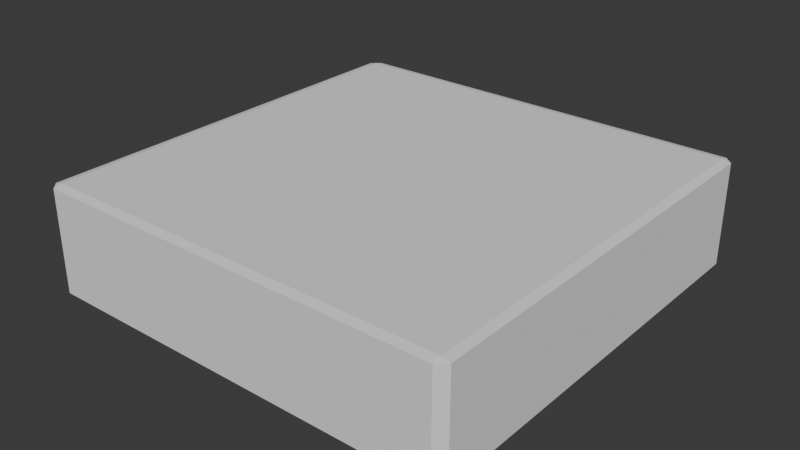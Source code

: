 # Source: stepPlatform01.blend  (saved by Blender 5.0.119; exported with 4.5.12 LTS)
import bpy
from mathutils import Matrix  # noqa: F401  (used for matrix-valued properties, if any)

bpy.ops.wm.read_factory_settings(use_empty=True)
scene = bpy.context.scene
scene.name = 'Scene'

# ---- collections
col_collection = bpy.data.collections.new('Collection'); scene.collection.children.link(col_collection)

# ---- world
world_world = bpy.data.worlds.new('World'); scene.world = world_world
world_world.use_nodes = True; world_world.node_tree.nodes.clear()
_N = world_world.node_tree.nodes; _L = world_world.node_tree.links
n0 = _N.new('ShaderNodeOutputWorld'); n0.name = 'World Output'; n0.location = (200, 100)
n1 = _N.new('ShaderNodeBackground'); n1.name = 'Background'; n1.location = (-200, 100)
n1.inputs[0].default_value = (0.05088, 0.05088, 0.05088, 1.0)
_L.new(n1.outputs[0], n0.inputs[0])
n0.is_active_output = True
world_world.color = (0.05088, 0.05088, 0.05088)
world_world.sun_shadow_jitter_overblur = 0.0

# ---- meshes
me_cube_001 = bpy.data.meshes.new('Cube.001')
me_cube_001.from_pydata([(-0.96, -0.96, 0.0), (-0.96, -1.0, 0.01), (-1.0, -0.96, 0.01), (-0.96, -1.0, 0.49), (-0.96, -0.96, 0.5), (-1.0, -0.96, 0.49), (-0.96, 0.96, 0.0), (-1.0, 0.96, 0.01), (-0.96, 1.0, 0.01), (-0.96, 0.96, 0.5), (-0.96, 1.0, 0.49), (-1.0, 0.96, 0.49), (0.96, -0.96, 0.0), (1.0, -0.96, 0.01), (0.96, -1.0, 0.01), (0.96, -0.96, 0.5), (0.96, -1.0, 0.49), (1.0, -0.96, 0.49), (0.96, 0.96, 0.0), (0.96, 1.0, 0.01), (1.0, 0.96, 0.01), (0.96, 0.96, 0.5), (1.0, 0.96, 0.49), (0.96, 1.0, 0.49)], [], [(0, 1, 2), (3, 4, 5), (6, 7, 8), (9, 10, 11), (12, 13, 14), (15, 16, 17), (18, 19, 20), (21, 22, 23), (6, 0, 2, 7), (1, 3, 5, 2), (4, 9, 11, 5), (10, 8, 7, 11), (18, 6, 8, 19), (9, 21, 23, 10), (22, 20, 19, 23), (12, 18, 20, 13), (21, 15, 17, 22), (16, 14, 13, 17), (0, 12, 14, 1), (15, 4, 3, 16), (6, 18, 12, 0), (2, 5, 11, 7), (14, 16, 3, 1), (21, 9, 4, 15), (8, 10, 23, 19), (20, 22, 17, 13)])
_uv = me_cube_001.uv_layers.new(name='UVMap')
_uv.uv.foreach_set('vector', [0.13, 0.745, 0.13, 0.75, 0.125, 0.745, 0.62, 0.0, 0.625, 0.005, 0.62, 0.005, 0.13, 0.505, 0.125, 0.505, 0.13, 0.5, 0.625, 0.2483, 0.62, 0.2537, 0.62, 0.245, 0.37, 0.745, 0.3787, 0.745, 0.375, 0.7525, 0.6275, 0.75, 0.62, 0.755, 0.62, 0.7463, 0.37, 0.505, 0.375, 0.4975, 0.3787, 0.505, 0.6275, 0.5, 0.62, 0.5037, 0.62, 0.495, 0.13, 0.505, 0.13, 0.745, 0.125, 0.745, 0.125, 0.505, 0.38, 0.0, 0.62, 0.0, 0.62, 0.005, 0.38, 0.005, 0.625, 0.005, 0.625, 0.2483, 0.62, 0.245, 0.62, 0.005, 0.62, 0.2537, 0.38, 0.255, 0.38, 0.245, 0.62, 0.245, 0.37, 0.505, 0.13, 0.505, 0.13, 0.5, 0.375, 0.4975, 0.625, 0.2483, 0.6275, 0.5, 0.62, 0.495, 0.62, 0.2537, 0.62, 0.5037, 0.3787, 0.505, 0.375, 0.4975, 0.62, 0.495, 0.37, 0.745, 0.37, 0.505, 0.3787, 0.505, 0.3787, 0.745, 0.6275, 0.5, 0.6275, 0.75, 0.62, 0.7463, 0.62, 0.5037, 0.62, 0.755, 0.375, 0.7525, 0.3787, 0.745, 0.62, 0.7463, 0.13, 0.745, 0.37, 0.745, 0.375, 0.7525, 0.13, 0.75, 0.6275, 0.75, 0.625, 0.995, 0.62, 0.995, 0.62, 0.755, 0.13, 0.505, 0.37, 0.505, 0.37, 0.745, 0.13, 0.745, 0.38, 0.005, 0.62, 0.005, 0.62, 0.245, 0.38, 0.245, 0.375, 0.7525, 0.62, 0.755, 0.62, 0.995, 0.38, 0.995, 0.6275, 0.5, 0.87, 0.505, 0.87, 0.745, 0.6275, 0.75, 0.38, 0.255, 0.62, 0.2537, 0.62, 0.495, 0.375, 0.4975, 0.3787, 0.505, 0.62, 0.5037, 0.62, 0.7463, 0.3787, 0.745])
me_cube_001.update()

# ---- objects
ob_stepplatform01_col = bpy.data.objects.new('stepPlatform01-col', me_cube_001)

# ---- transforms, parenting, visibility, modifiers, constraints
ob_stepplatform01_col.location = (0.0, 0.0, 0.0)

# ---- collection membership
col_collection.objects.link(ob_stepplatform01_col)

# ---- scene / render settings (as saved in the file)
scene.frame_start = 1; scene.frame_end = 250; scene.frame_set(1)
scene.render.engine = 'BLENDER_EEVEE_NEXT'
scene.render.bake_bias = 0.0
scene.render.bake_samples = 0
scene.cycles.sampling_pattern = 'TABULATED_SOBOL'
scene.eevee.use_volume_custom_range = False
bpy.context.view_layer.update()

# ---- added for rendering (the .blend has no active camera and no usable light): camera, sun
cam_auto = bpy.data.cameras.new('AutoCamera')
cam_auto.lens = 50.0
cam_auto.sensor_width = 36.0
cam_auto.clip_end = 1000.0
ob_auto_camera = bpy.data.objects.new('AutoCamera', cam_auto)
scene.collection.objects.link(ob_auto_camera)
ob_auto_camera.location = (2.65751, -3.18901, 2.376)
ob_auto_camera.rotation_euler = (1.09748, -7.21219e-08, 0.694738)
scene.camera = ob_auto_camera
light_auto_sun = bpy.data.lights.new('AutoSun', 'SUN')
light_auto_sun.energy = 3.0
light_auto_sun.angle = 0.0523599
ob_auto_sun = bpy.data.objects.new('AutoSun', light_auto_sun)
scene.collection.objects.link(ob_auto_sun)
ob_auto_sun.rotation_euler = (0.872665, 0.174533, 0.523599)
bpy.context.view_layer.update()
